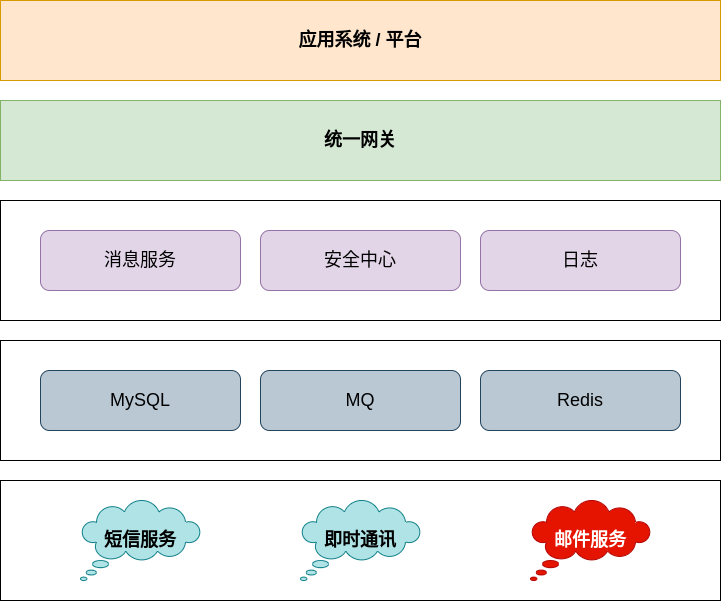

The diagram above was exported from draw.io. Its source (the exported page's mxGraphModel, read from the mxfile embedded in the PNG):
<mxGraphModel dx="2072" dy="1170" grid="1" gridSize="10" guides="1" tooltips="1" connect="1" arrows="1" fold="1" page="1" pageScale="1" pageWidth="850" pageHeight="1100" math="0" shadow="0">
  <root>
    <mxCell id="0" />
    <mxCell id="1" parent="0" />
    <mxCell id="SRlKZ9eq8zjBS8HSS-yZ-8" value="&lt;font style=&quot;font-size: 18px;&quot;&gt;&lt;b&gt;应用系统 / 平台&lt;/b&gt;&lt;/font&gt;" style="rounded=0;whiteSpace=wrap;html=1;fillColor=#ffe6cc;strokeColor=#d79b00;" parent="1" vertex="1">
      <mxGeometry x="80" y="40" width="720" height="80" as="geometry" />
    </mxCell>
    <mxCell id="SRlKZ9eq8zjBS8HSS-yZ-10" value="&lt;font style=&quot;font-size: 18px;&quot;&gt;&lt;b&gt;统一网关&lt;/b&gt;&lt;/font&gt;" style="rounded=0;whiteSpace=wrap;html=1;fillColor=#d5e8d4;strokeColor=#82b366;" parent="1" vertex="1">
      <mxGeometry x="80" y="140" width="720" height="80" as="geometry" />
    </mxCell>
    <mxCell id="SRlKZ9eq8zjBS8HSS-yZ-43" value="" style="group;fillColor=#6d8764;fontColor=#ffffff;strokeColor=#3A5431;" parent="1" vertex="1" connectable="0">
      <mxGeometry x="80" y="240" width="720" height="120" as="geometry" />
    </mxCell>
    <mxCell id="SRlKZ9eq8zjBS8HSS-yZ-11" value="" style="rounded=0;whiteSpace=wrap;html=1;movable=1;resizable=1;rotatable=1;deletable=1;editable=1;locked=0;connectable=1;" parent="SRlKZ9eq8zjBS8HSS-yZ-43" vertex="1">
      <mxGeometry width="720" height="120" as="geometry" />
    </mxCell>
    <mxCell id="SRlKZ9eq8zjBS8HSS-yZ-12" value="&lt;span style=&quot;font-size: 18px;&quot;&gt;消息服务&lt;/span&gt;" style="rounded=1;whiteSpace=wrap;html=1;fillColor=#e1d5e7;strokeColor=#9673a6;movable=1;resizable=1;rotatable=1;deletable=1;editable=1;locked=0;connectable=1;" parent="SRlKZ9eq8zjBS8HSS-yZ-43" vertex="1">
      <mxGeometry x="40" y="30" width="200" height="60" as="geometry" />
    </mxCell>
    <mxCell id="SRlKZ9eq8zjBS8HSS-yZ-14" value="&lt;font style=&quot;font-size: 18px;&quot;&gt;安全中心&lt;/font&gt;" style="rounded=1;whiteSpace=wrap;html=1;fillColor=#e1d5e7;strokeColor=#9673a6;movable=1;resizable=1;rotatable=1;deletable=1;editable=1;locked=0;connectable=1;" parent="SRlKZ9eq8zjBS8HSS-yZ-43" vertex="1">
      <mxGeometry x="260" y="30" width="200" height="60" as="geometry" />
    </mxCell>
    <mxCell id="SRlKZ9eq8zjBS8HSS-yZ-17" value="&lt;font style=&quot;font-size: 18px;&quot;&gt;日志&lt;/font&gt;" style="rounded=1;whiteSpace=wrap;html=1;fillColor=#e1d5e7;strokeColor=#9673a6;movable=1;resizable=1;rotatable=1;deletable=1;editable=1;locked=0;connectable=1;" parent="SRlKZ9eq8zjBS8HSS-yZ-43" vertex="1">
      <mxGeometry x="480" y="30" width="200" height="60" as="geometry" />
    </mxCell>
    <mxCell id="SRlKZ9eq8zjBS8HSS-yZ-44" value="" style="group" parent="1" vertex="1" connectable="0">
      <mxGeometry x="80" y="380" width="720" height="120" as="geometry" />
    </mxCell>
    <mxCell id="SRlKZ9eq8zjBS8HSS-yZ-28" value="" style="rounded=0;whiteSpace=wrap;html=1;" parent="SRlKZ9eq8zjBS8HSS-yZ-44" vertex="1">
      <mxGeometry width="720" height="120" as="geometry" />
    </mxCell>
    <mxCell id="SRlKZ9eq8zjBS8HSS-yZ-35" value="&lt;font style=&quot;font-size: 18px;&quot;&gt;MySQL&lt;/font&gt;" style="rounded=1;whiteSpace=wrap;html=1;fillColor=#bac8d3;strokeColor=#23445d;movable=1;resizable=1;rotatable=1;deletable=1;editable=1;locked=0;connectable=1;" parent="SRlKZ9eq8zjBS8HSS-yZ-44" vertex="1">
      <mxGeometry x="40" y="30" width="200" height="60" as="geometry" />
    </mxCell>
    <mxCell id="SRlKZ9eq8zjBS8HSS-yZ-40" value="&lt;font style=&quot;font-size: 18px;&quot;&gt;Redis&lt;/font&gt;" style="rounded=1;whiteSpace=wrap;html=1;fillColor=#bac8d3;strokeColor=#23445d;movable=1;resizable=1;rotatable=1;deletable=1;editable=1;locked=0;connectable=1;" parent="SRlKZ9eq8zjBS8HSS-yZ-44" vertex="1">
      <mxGeometry x="480" y="30" width="200" height="60" as="geometry" />
    </mxCell>
    <mxCell id="SRlKZ9eq8zjBS8HSS-yZ-41" value="&lt;font style=&quot;font-size: 18px;&quot;&gt;MQ&lt;/font&gt;" style="rounded=1;whiteSpace=wrap;html=1;fillColor=#bac8d3;strokeColor=#23445d;movable=1;resizable=1;rotatable=1;deletable=1;editable=1;locked=0;connectable=1;" parent="SRlKZ9eq8zjBS8HSS-yZ-44" vertex="1">
      <mxGeometry x="260" y="30" width="200" height="60" as="geometry" />
    </mxCell>
    <mxCell id="SRlKZ9eq8zjBS8HSS-yZ-53" value="" style="group" parent="1" vertex="1" connectable="0">
      <mxGeometry x="80" y="520" width="720" height="120" as="geometry" />
    </mxCell>
    <mxCell id="6nvcxBXb83JFoyAv4WBI-20" value="" style="group" vertex="1" connectable="0" parent="SRlKZ9eq8zjBS8HSS-yZ-53">
      <mxGeometry width="720" height="120" as="geometry" />
    </mxCell>
    <mxCell id="SRlKZ9eq8zjBS8HSS-yZ-42" value="" style="rounded=0;whiteSpace=wrap;html=1;" parent="6nvcxBXb83JFoyAv4WBI-20" vertex="1">
      <mxGeometry width="720" height="120" as="geometry" />
    </mxCell>
    <mxCell id="SRlKZ9eq8zjBS8HSS-yZ-49" value="&lt;font style=&quot;font-size: 18px;&quot;&gt;&lt;b&gt;短信服务&lt;/b&gt;&lt;/font&gt;" style="whiteSpace=wrap;html=1;shape=mxgraph.basic.cloud_callout;fillColor=#b0e3e6;strokeColor=#0e8088;" parent="6nvcxBXb83JFoyAv4WBI-20" vertex="1">
      <mxGeometry x="80" y="20" width="120" height="80" as="geometry" />
    </mxCell>
    <mxCell id="SRlKZ9eq8zjBS8HSS-yZ-50" value="&lt;font style=&quot;font-size: 18px;&quot;&gt;&lt;b&gt;即时通讯&lt;/b&gt;&lt;/font&gt;" style="whiteSpace=wrap;html=1;shape=mxgraph.basic.cloud_callout;fillColor=#b0e3e6;strokeColor=#0e8088;" parent="6nvcxBXb83JFoyAv4WBI-20" vertex="1">
      <mxGeometry x="300" y="20" width="120" height="80" as="geometry" />
    </mxCell>
    <mxCell id="SRlKZ9eq8zjBS8HSS-yZ-51" value="&lt;font style=&quot;font-size: 18px;&quot;&gt;&lt;b&gt;邮件服务&lt;/b&gt;&lt;/font&gt;" style="whiteSpace=wrap;html=1;shape=mxgraph.basic.cloud_callout;fillColor=#e51400;strokeColor=#B20000;fontColor=#ffffff;" parent="6nvcxBXb83JFoyAv4WBI-20" vertex="1">
      <mxGeometry x="530" y="20" width="120" height="80" as="geometry" />
    </mxCell>
  </root>
</mxGraphModel>